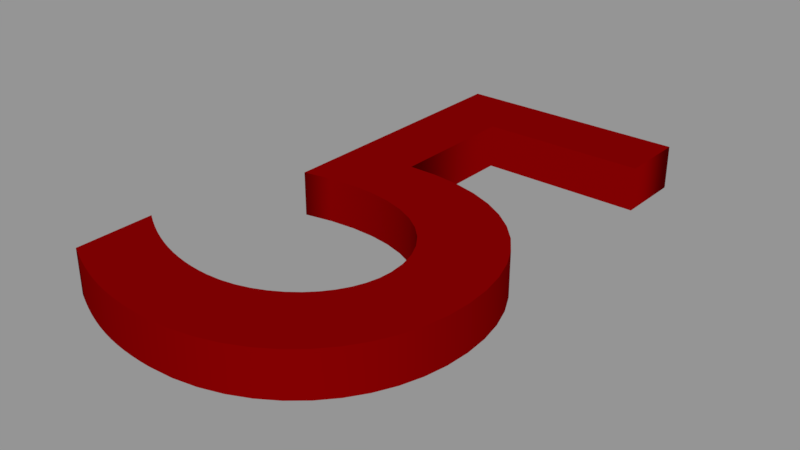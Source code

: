 # Source: Cartoon_Number5.blend  (saved by Blender 2.78.0; exported with 4.5.12 LTS)
import bpy
from mathutils import Matrix  # noqa: F401  (used for matrix-valued properties, if any)

bpy.ops.wm.read_factory_settings(use_empty=True)
scene = bpy.context.scene
scene.name = 'Scene'

# ---- collections
col_collection_1 = bpy.data.collections.new('Collection 1'); scene.collection.children.link(col_collection_1)

# ---- materials (node trees are filled in below, after node groups)
mat_brown_five = bpy.data.materials.new('Brown-five')
mat_brown_five.alpha_threshold = 0.0
mat_brown_five.use_transparent_shadow = False
mat_brown_five.diffuse_color = (0.2195, 0.0003035, 0.0006071, 1.0)
mat_brown_five.roughness = 0.5

# ---- material node trees

# ---- curves / text
txt_texto_003 = bpy.data.curves.new('Texto.003', 'FONT')
txt_texto_003.dimensions = '2D'
txt_texto_003.body = '5'
txt_texto_003.materials.append(mat_brown_five)
txt_texto_003.use_path_clamp = True
txt_texto_003.bevel_resolution = 0
txt_texto_003.extrude = 0.02
txt_texto_003.size = 0.7

# ---- objects
ob_5 = bpy.data.objects.new('5', txt_texto_003)

# ---- transforms, parenting, visibility, modifiers, constraints
ob_5.location = (-0.17, -0.24, 0.0)
ob_5.lineart.crease_threshold = 0.0

# ---- collection membership
col_collection_1.objects.link(ob_5)

# ---- scene / render settings (as saved in the file)
scene.frame_start = 1; scene.frame_end = 250; scene.frame_set(1)
scene.render.engine = 'BLENDER_EEVEE_NEXT'
scene.render.resolution_percentage = 50
scene.render.dither_intensity = 0.0
scene.cycles.use_denoising = False
scene.cycles.samples = 128
scene.cycles.sampling_pattern = 'TABULATED_SOBOL'
scene.cycles.light_sampling_threshold = 0.0
scene.cycles.use_adaptive_sampling = False
scene.cycles.use_light_tree = False
scene.cycles.blur_glossy = 0.0
scene.cycles.sample_clamp_indirect = 0.0
scene.view_settings.view_transform = 'Standard'
bpy.context.view_layer.update()

# ---- added for rendering (the .blend has no active camera and no usable light): camera, sun + grey world if the file has none
cam_auto = bpy.data.cameras.new('AutoCamera')
cam_auto.lens = 50.0
cam_auto.sensor_width = 36.0
cam_auto.clip_end = 1000.0
ob_auto_camera = bpy.data.objects.new('AutoCamera', cam_auto)
scene.collection.objects.link(ob_auto_camera)
ob_auto_camera.location = (0.514056, -0.620357, 0.410605)
ob_auto_camera.rotation_euler = (1.09748, -7.21219e-08, 0.694738)
scene.camera = ob_auto_camera
light_auto_sun = bpy.data.lights.new('AutoSun', 'SUN')
light_auto_sun.energy = 3.0
light_auto_sun.angle = 0.0523599
ob_auto_sun = bpy.data.objects.new('AutoSun', light_auto_sun)
scene.collection.objects.link(ob_auto_sun)
ob_auto_sun.rotation_euler = (0.872665, 0.174533, 0.523599)
if scene.world is None:
    world_auto = bpy.data.worlds.new('AutoWorld')
    world_auto.color = (0.3, 0.3, 0.3)
    scene.world = world_auto
bpy.context.view_layer.update()
